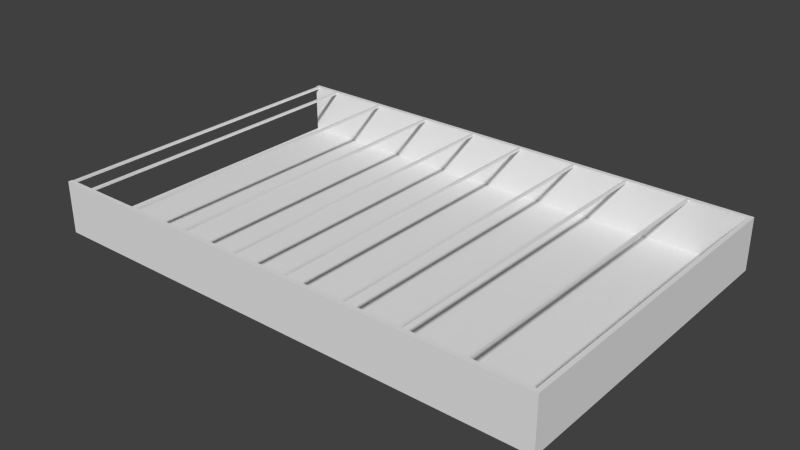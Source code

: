 # Source: NameSign-Split.blend  (saved by Blender 2.69.0; exported with 4.5.12 LTS)
import bpy
from mathutils import Matrix  # noqa: F401  (used for matrix-valued properties, if any)

bpy.ops.wm.read_factory_settings(use_empty=True)
scene = bpy.context.scene
scene.name = 'Scene'

# ---- collections
col_collection_1 = bpy.data.collections.new('Collection 1'); scene.collection.children.link(col_collection_1)

# ---- materials (node trees are filled in below, after node groups)
mat_material = bpy.data.materials.new('Material')
mat_material.alpha_threshold = 0.0
mat_material.roughness = 0.5
mat_material.line_color = (0.0, 0.0, 0.0, 1.0)

# ---- material node trees

# ---- world
world_world = bpy.data.worlds.new('World'); scene.world = world_world
world_world.color = (0.05088, 0.05088, 0.05088)
world_world.use_sun_shadow = False
world_world.sun_shadow_jitter_overblur = 0.0
world_world.cycles.sampling_method = 'MANUAL'
world_world.cycles.sample_map_resolution = 256

# ---- meshes
me_cube = bpy.data.meshes.new('Cube')
me_cube.from_pydata([(1.0, 1.0, -1.0), (1.0, -1.0, -1.0), (-1.0, -1.0, -1.0), (-1.0, 1.0, -1.0), (-1.0, 1.0, 1.0), (1.0, 0.9738, -1.0), (-1.0, 0.9738, -1.0), (-1.0, 0.9738, 1.0), (1.0, -0.9738, -1.0), (-1.0, -0.9738, -1.0), (0.983, 1.0, -1.0), (0.983, -1.0, -1.0), (0.983, 0.9738, -1.0), (0.983, -0.9738, -1.0), (0.983, -1.0, 1.0), (0.983, 0.9738, 1.0), (1.0, -1.0, 1.0), (1.0, 0.9738, 1.0), (1.0, -0.9738, 1.0), (-1.0, -0.9738, 1.0), (1.0, 1.0, 1.0), (0.983, 1.0, 1.0), (-1.0, -1.0, 1.0), (0.5279, -0.9738, 45.0), (0.5173, 0.9738, 45.0), (0.5173, -0.9738, 45.0), (0.5279, 0.9738, 45.0), (0.983, -0.9738, 1.0), (1.0, 1.0, 47.0), (1.0, -1.0, 47.0), (-1.0, -1.0, 47.0), (-1.0, 1.0, 47.0), (1.0, 0.9738, 47.0), (-1.0, 0.9738, 47.0), (1.0, -0.9738, 47.0), (-1.0, -0.9738, 47.0), (0.983, 1.0, 47.0), (0.983, -1.0, 47.0), (0.983, 0.9738, 47.0), (0.983, -0.9738, 47.0), (0.5173, -0.9738, 47.0), (0.5173, 0.9738, 47.0), (0.7678, 0.9738, 47.0), (0.7578, 0.9738, 47.0), (0.7578, -0.9738, 47.0), (0.7678, -0.9738, 47.0), (0.7578, 0.9738, 45.0), (0.7578, -0.9738, 45.0), (0.7678, -0.9738, 45.0), (0.7678, 0.9738, 45.0), (0.5279, -0.9738, 47.0), (0.5279, 0.9738, 47.0), (0.06925, -0.9738, 45.0), (0.05864, 0.9738, 45.0), (0.05864, -0.9738, 45.0), (0.06925, 0.9738, 45.0), (0.05864, -0.9738, 47.0), (0.05864, 0.9738, 47.0), (0.3091, 0.9738, 47.0), (0.2991, 0.9738, 47.0), (0.2991, -0.9738, 47.0), (0.3091, -0.9738, 47.0), (0.2991, 0.9738, 45.0), (0.2991, -0.9738, 45.0), (0.3091, -0.9738, 45.0), (0.3091, 0.9738, 45.0), (0.06925, -0.9738, 47.0), (0.06925, 0.9738, 47.0), (-0.3911, -0.9738, 45.0), (-0.4017, 0.9738, 45.0), (-0.4017, -0.9738, 45.0), (-0.3911, 0.9738, 45.0), (-0.4017, -0.9738, 47.0), (-0.4017, 0.9738, 47.0), (-0.1512, 0.9738, 47.0), (-0.1612, 0.9738, 47.0), (-0.1612, -0.9738, 47.0), (-0.1512, -0.9738, 47.0), (-0.1612, 0.9738, 45.0), (-0.1612, -0.9738, 45.0), (-0.1512, -0.9738, 45.0), (-0.1512, 0.9738, 45.0), (-0.3911, -0.9738, 47.0), (-0.3911, 0.9738, 47.0), (-0.8782, -0.9738, 45.0), (-0.8888, 0.9738, 45.0), (-0.8888, -0.9738, 45.0), (-0.8782, 0.9738, 45.0), (-0.8888, -0.9738, 47.0), (-0.8888, 0.9738, 47.0), (-0.6384, 0.9738, 47.0), (-0.6484, 0.9738, 47.0), (-0.6484, -0.9738, 47.0), (-0.6384, -0.9738, 47.0), (-0.6484, 0.9738, 45.0), (-0.6484, -0.9738, 45.0), (-0.6384, -0.9738, 45.0), (-0.6384, 0.9738, 45.0), (-0.8782, -0.9738, 47.0), (-0.8782, 0.9738, 47.0), (-0.9844, -0.9738, 45.0), (-0.995, 0.9738, 45.0), (-0.995, -0.9738, 45.0), (-0.9844, 0.9738, 45.0), (-0.995, -0.9738, 47.0), (-0.995, 0.9738, 47.0), (-0.9844, -0.9738, 47.0), (-0.9844, 0.9738, 47.0)], [], [(13, 11, 2, 9), (6, 7, 4, 3), (10, 12, 6, 3), (12, 13, 9, 6), (8, 1, 11, 13), (0, 5, 12, 10), (5, 8, 13, 12), (35, 40, 50, 44, 45, 39, 27, 19), (37, 39, 45, 44, 50, 40, 35, 30), (7, 15, 38, 42, 43, 51, 41, 33), (36, 31, 33, 41, 51, 43, 42, 38), (34, 39, 37, 29), (28, 36, 38, 32), (32, 38, 39, 34), (41, 51, 26, 24), (51, 50, 23, 26), (50, 51, 41, 40), (50, 40, 25, 23), (40, 41, 24, 25), (23, 25, 24, 26), (45, 44, 47, 48), (44, 43, 46, 47), (46, 49, 48, 47), (8, 18, 16, 1), (11, 14, 22, 2), (21, 10, 3, 4), (0, 20, 17, 5), (9, 19, 7, 6), (15, 7, 19, 27), (5, 17, 18, 8), (2, 22, 19, 9), (1, 16, 14, 11), (20, 0, 10, 21), (20, 21, 36, 28), (14, 16, 29, 37), (15, 27, 39, 38), (18, 17, 32, 34), (19, 22, 30, 35), (17, 20, 28, 32), (4, 7, 33, 31), (22, 14, 37, 30), (21, 4, 31, 36), (16, 18, 34, 29), (43, 44, 45, 42), (42, 45, 48, 49), (43, 42, 49, 46), (67, 66, 52, 55), (66, 67, 57, 56), (56, 57, 53, 54), (52, 54, 53, 55), (60, 59, 62, 63), (62, 65, 64, 63), (59, 60, 61, 58), (58, 61, 64, 65), (83, 82, 68, 71), (82, 83, 73, 72), (72, 73, 69, 70), (68, 70, 69, 71), (76, 75, 78, 79), (78, 81, 80, 79), (75, 76, 77, 74), (74, 77, 80, 81), (99, 98, 84, 87), (98, 99, 89, 88), (88, 89, 85, 86), (84, 86, 85, 87), (92, 91, 94, 95), (94, 97, 96, 95), (91, 92, 93, 90), (90, 93, 96, 97), (107, 106, 100, 103), (106, 107, 105, 104), (104, 105, 101, 102), (100, 102, 101, 103)])
me_cube.materials.append(mat_material)
me_cube.use_remesh_preserve_volume = False
me_cube.use_remesh_preserve_attributes = False
me_cube.use_mirror_vertex_groups = False
me_cube.update()

# ---- objects
ob_cube = bpy.data.objects.new('Cube', me_cube)

# ---- transforms, parenting, visibility, modifiers, constraints
ob_cube.location = (0.0, 0.0, 0.0)
ob_cube.scale = (117.5, 76.2, 0.5)
ob_cube.lock_rotations_4d = False
ob_cube.empty_display_type = 'ARROWS'
ob_cube.lineart.crease_threshold = 0.0

# ---- collection membership
col_collection_1.objects.link(ob_cube)

# ---- scene / render settings (as saved in the file)
scene.frame_start = 1; scene.frame_end = 250; scene.frame_set(1)
scene.render.engine = 'CYCLES'
scene.render.image_settings.compression = 90
scene.render.resolution_percentage = 50
scene.render.dither_intensity = 0.0
scene.cycles.use_denoising = False
scene.cycles.samples = 10
scene.cycles.sampling_pattern = 'TABULATED_SOBOL'
scene.cycles.light_sampling_threshold = 0.0
scene.cycles.use_adaptive_sampling = False
scene.cycles.use_light_tree = False
scene.cycles.blur_glossy = 0.0
scene.cycles.volume_bounces = 1
scene.cycles.pixel_filter_type = 'GAUSSIAN'
scene.cycles.sample_clamp_indirect = 0.0
scene.view_settings.view_transform = 'Standard'
scene.unit_settings.scale_length = 0.001
bpy.context.view_layer.update()

# ---- added for rendering (the .blend has no active camera and no usable light): camera, sun
cam_auto = bpy.data.cameras.new('AutoCamera')
cam_auto.lens = 50.0
cam_auto.sensor_width = 36.0
cam_auto.clip_end = 4563.86
ob_auto_camera = bpy.data.objects.new('AutoCamera', cam_auto)
scene.collection.objects.link(ob_auto_camera)
ob_auto_camera.location = (260.05, -312.06, 219.54)
ob_auto_camera.rotation_euler = (1.09748, -7.21219e-08, 0.694738)
scene.camera = ob_auto_camera
light_auto_sun = bpy.data.lights.new('AutoSun', 'SUN')
light_auto_sun.energy = 3.0
light_auto_sun.angle = 0.0523599
ob_auto_sun = bpy.data.objects.new('AutoSun', light_auto_sun)
scene.collection.objects.link(ob_auto_sun)
ob_auto_sun.rotation_euler = (0.872665, 0.174533, 0.523599)
bpy.context.view_layer.update()
